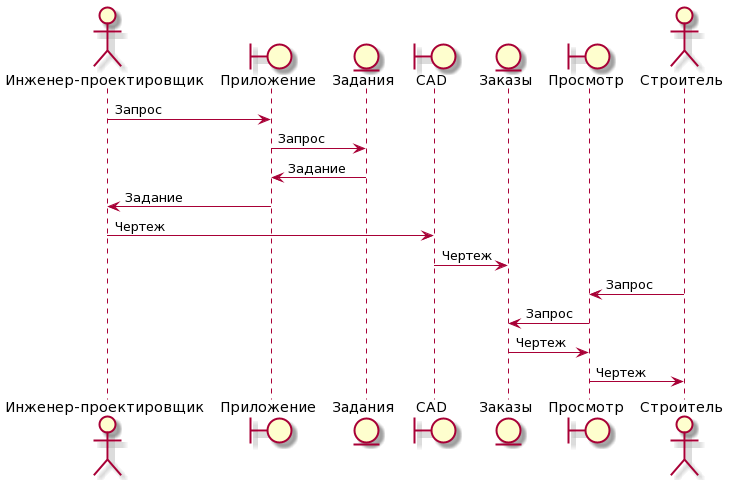

The diagram above was rendered by PlantUML. Its source (embedded in the PNG):
@startuml
actor "Инженер-проектировщик" as owner
boundary "Приложение" as getter
entity "Задания" as data
boundary "CAD" as app
entity "Заказы" as data1
boundary "Просмотр" as view
actor "Строитель" as trainee
owner -> getter : Запрос
getter -> data : Запрос
data -> getter : Задание
getter -> owner : Задание
owner -> app : Чертеж
app -> data1 : Чертеж
trainee -> view : Запрос
view -> data1 : Запрос
data1 -> view : Чертеж
view -> trainee : Чертеж
@endul